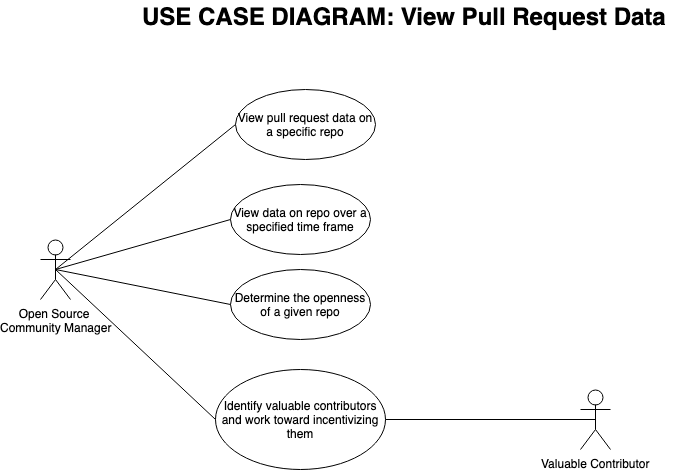

The diagram above was exported from draw.io. Its source (the exported page's mxGraphModel, read from the mxfile embedded in the PNG):
<mxGraphModel dx="1638" dy="756" grid="1" gridSize="10" guides="1" tooltips="1" connect="1" arrows="1" fold="1" page="1" pageScale="1" pageWidth="850" pageHeight="1100" math="0" shadow="0">
  <root>
    <mxCell id="0" />
    <mxCell id="1" parent="0" />
    <mxCell id="ERS7uVN0cwOSi8m8AHUy-1" value="Open Source &lt;br&gt;Community Manager" style="shape=umlActor;verticalLabelPosition=bottom;labelBackgroundColor=#ffffff;verticalAlign=top;html=1;" vertex="1" parent="1">
      <mxGeometry x="90" y="310" width="30" height="60" as="geometry" />
    </mxCell>
    <mxCell id="ERS7uVN0cwOSi8m8AHUy-2" value="View pull request data on a specific repo" style="ellipse;whiteSpace=wrap;html=1;" vertex="1" parent="1">
      <mxGeometry x="285" y="160" width="140" height="70" as="geometry" />
    </mxCell>
    <mxCell id="ERS7uVN0cwOSi8m8AHUy-3" value="View data on repo over a specified time frame" style="ellipse;whiteSpace=wrap;html=1;" vertex="1" parent="1">
      <mxGeometry x="280" y="255" width="140" height="70" as="geometry" />
    </mxCell>
    <mxCell id="ERS7uVN0cwOSi8m8AHUy-4" value="Determine the openness of a given repo" style="ellipse;whiteSpace=wrap;html=1;" vertex="1" parent="1">
      <mxGeometry x="280" y="340" width="140" height="70" as="geometry" />
    </mxCell>
    <mxCell id="ERS7uVN0cwOSi8m8AHUy-5" value="Identify valuable contributors and work toward incentivizing them" style="ellipse;whiteSpace=wrap;html=1;" vertex="1" parent="1">
      <mxGeometry x="265" y="440" width="170" height="100" as="geometry" />
    </mxCell>
    <mxCell id="ERS7uVN0cwOSi8m8AHUy-6" value="Valuable Contributor" style="shape=umlActor;verticalLabelPosition=bottom;labelBackgroundColor=#ffffff;verticalAlign=top;html=1;" vertex="1" parent="1">
      <mxGeometry x="630" y="460" width="30" height="60" as="geometry" />
    </mxCell>
    <mxCell id="ERS7uVN0cwOSi8m8AHUy-9" value="" style="endArrow=none;html=1;exitX=0.5;exitY=0.5;exitDx=0;exitDy=0;exitPerimeter=0;entryX=0;entryY=0.5;entryDx=0;entryDy=0;" edge="1" parent="1" source="ERS7uVN0cwOSi8m8AHUy-1" target="ERS7uVN0cwOSi8m8AHUy-2">
      <mxGeometry width="50" height="50" relative="1" as="geometry">
        <mxPoint x="170" y="315" as="sourcePoint" />
        <mxPoint x="220" y="265" as="targetPoint" />
      </mxGeometry>
    </mxCell>
    <mxCell id="ERS7uVN0cwOSi8m8AHUy-10" value="" style="endArrow=none;html=1;entryX=0.5;entryY=0.5;entryDx=0;entryDy=0;entryPerimeter=0;exitX=0;exitY=0.5;exitDx=0;exitDy=0;" edge="1" parent="1" source="ERS7uVN0cwOSi8m8AHUy-3" target="ERS7uVN0cwOSi8m8AHUy-1">
      <mxGeometry width="50" height="50" relative="1" as="geometry">
        <mxPoint x="50" y="610" as="sourcePoint" />
        <mxPoint x="100" y="560" as="targetPoint" />
        <Array as="points" />
      </mxGeometry>
    </mxCell>
    <mxCell id="ERS7uVN0cwOSi8m8AHUy-11" value="" style="endArrow=none;html=1;entryX=0;entryY=0.5;entryDx=0;entryDy=0;exitX=0.5;exitY=0.5;exitDx=0;exitDy=0;exitPerimeter=0;" edge="1" parent="1" source="ERS7uVN0cwOSi8m8AHUy-1" target="ERS7uVN0cwOSi8m8AHUy-4">
      <mxGeometry width="50" height="50" relative="1" as="geometry">
        <mxPoint x="50" y="680" as="sourcePoint" />
        <mxPoint x="100" y="630" as="targetPoint" />
        <Array as="points" />
      </mxGeometry>
    </mxCell>
    <mxCell id="ERS7uVN0cwOSi8m8AHUy-12" value="" style="endArrow=none;html=1;exitX=0.5;exitY=0.5;exitDx=0;exitDy=0;exitPerimeter=0;entryX=0;entryY=0.5;entryDx=0;entryDy=0;" edge="1" parent="1" source="ERS7uVN0cwOSi8m8AHUy-1" target="ERS7uVN0cwOSi8m8AHUy-5">
      <mxGeometry width="50" height="50" relative="1" as="geometry">
        <mxPoint x="50" y="750" as="sourcePoint" />
        <mxPoint x="100" y="700" as="targetPoint" />
      </mxGeometry>
    </mxCell>
    <mxCell id="ERS7uVN0cwOSi8m8AHUy-13" value="" style="endArrow=none;html=1;entryX=0.5;entryY=0.5;entryDx=0;entryDy=0;entryPerimeter=0;exitX=1;exitY=0.5;exitDx=0;exitDy=0;" edge="1" parent="1" source="ERS7uVN0cwOSi8m8AHUy-5" target="ERS7uVN0cwOSi8m8AHUy-6">
      <mxGeometry width="50" height="50" relative="1" as="geometry">
        <mxPoint x="50" y="820" as="sourcePoint" />
        <mxPoint x="100" y="770" as="targetPoint" />
      </mxGeometry>
    </mxCell>
    <mxCell id="ERS7uVN0cwOSi8m8AHUy-16" value="&lt;b&gt;&lt;font style=&quot;font-size: 24px&quot;&gt;USE CASE DIAGRAM: View Pull Request Data&lt;/font&gt;&lt;/b&gt;" style="text;html=1;resizable=0;points=[];autosize=1;align=left;verticalAlign=top;spacingTop=-4;" vertex="1" parent="1">
      <mxGeometry x="190" y="71" width="540" height="20" as="geometry" />
    </mxCell>
  </root>
</mxGraphModel>